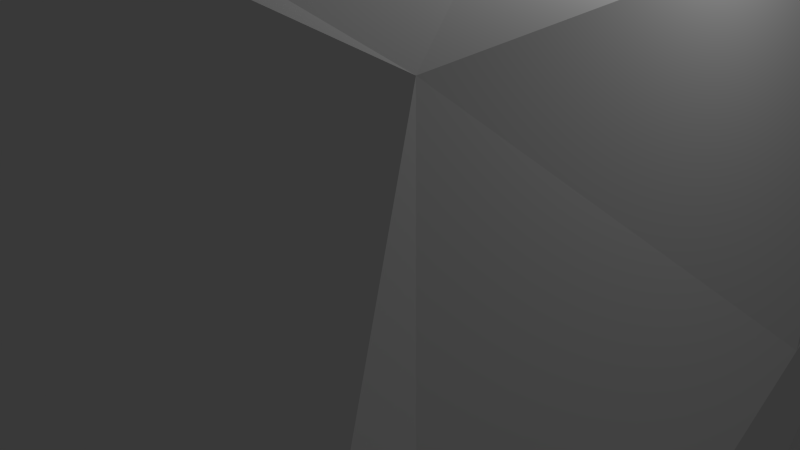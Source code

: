 # Source: BigRock1.blend  (saved by Blender 2.76.0; exported with 4.5.12 LTS)
import bpy
from mathutils import Matrix  # noqa: F401  (used for matrix-valued properties, if any)

bpy.ops.wm.read_factory_settings(use_empty=True)
scene = bpy.context.scene
scene.name = 'Scene'

# ---- collections
col_collection_1 = bpy.data.collections.new('Collection 1'); scene.collection.children.link(col_collection_1)

# ---- materials (node trees are filled in below, after node groups)
mat_material = bpy.data.materials.new('Material')
mat_material.alpha_threshold = 0.0
mat_material.use_transparent_shadow = False
mat_material.roughness = 0.5
mat_material.line_color = (0.0, 0.0, 0.0, 1.0)

# ---- material node trees

# ---- world
world_world = bpy.data.worlds.new('World'); scene.world = world_world
world_world.color = (0.05088, 0.05088, 0.05088)
world_world.use_sun_shadow = False
world_world.sun_shadow_jitter_overblur = 0.0
world_world.cycles.sampling_method = 'MANUAL'
world_world.cycles.sample_map_resolution = 256

# ---- cameras
cam_camera = bpy.data.cameras.new('Camera')
cam_camera.clip_end = 100.0
cam_camera.lens = 35.0
cam_camera.sensor_width = 32.0
cam_camera.sensor_height = 18.0
cam_camera.ortho_scale = 7.314
cam_camera.dof.focus_distance = 0.0
cam_camera.dof.aperture_fstop = 128.0

# ---- lights
light_lamp = bpy.data.lights.new('Lamp', 'POINT')
light_lamp.transmission_factor = 0.0
light_lamp.cutoff_distance = 30.0
light_lamp.energy = 100.0
light_lamp.shadow_buffer_clip_start = 1.001
light_lamp.shadow_soft_size = 0.1
light_lamp.shadow_maximum_resolution = 0.006
light_lamp.use_absolute_resolution = True
light_lamp.cycles.use_multiple_importance_sampling = False

# ---- meshes
me_cube = bpy.data.meshes.new('Cube')
me_cube.from_pydata([(5.203, 2.081, -5.553), (4.235, -3.941, -4.993), (-4.699, -3.04, -5.23), (-1.322, 14.16, 5.732), (-3.514, -2.78, 5.257), (-3.62, 14.59, 5.872), (-1.611, 4.464, -5.247), (3.198, 8.214, 1.731), (-0.7043, -4.774, -5.277), (-2.52, 14.37, 5.804), (-6.477, 4.356, 5.683), (-5.505, 0.2641, -0.7347), (0.113, -5.401, -1.805), (3.699, 4.648, 4.199), (5.265, -1.42, -5.087), (-1.596, 13.76, 4.998), (4.991, -4.918, 1.021), (-4.647, -4.487, 2.925), (-3.26, 14.03, 4.497), (-2.967, 14.49, 5.844), (-5.892, 11.47, 6.079), (2.67, 4.552, -5.477), (5.16, 5.095, -2.931), (-5.136, -4.469, -1.114), (-5.493, 5.111, -2.375), (-2.072, 14.25, 5.761), (0.2268, -4.214, 4.929), (-4.505, 8.47, 1.772), (-2.405, 13.86, 4.444), (-6.212, 5.906, 0.3607), (-2.566, -5.24, -0.489), (5.513, -4.615, -0.8899), (4.89, 1.278, 0.3094), (3.761, -2.891, 3.78), (-5.192, 1.972, -5.11), (1.724, 10.63, 5.951), (4.205, 6.514, 0.5653), (5.383, -1.792, -2.547), (0.5487, -5.297, 2.847), (0.9686, 6.004, -0.8646), (-2.753, 13.96, 4.476)], [], [(26, 4, 17), (6, 34, 24), (7, 39, 28), (21, 6, 39), (29, 27, 24), (17, 4, 10), (36, 32, 37), (35, 13, 32), (0, 1, 8), (14, 1, 0), (6, 21, 34), (35, 20, 13), (5, 20, 35, 3, 9, 25), (3, 35, 36), (22, 37, 0), (7, 36, 37), (37, 31, 1), (32, 31, 37), (33, 26, 38), (31, 12, 8), (30, 23, 2), (12, 30, 8), (17, 10, 11), (34, 11, 24), (22, 39, 7), (0, 21, 39), (39, 27, 40), (27, 39, 24), (29, 20, 18), (11, 10, 20), (38, 17, 23), (33, 16, 31), (32, 33, 31), (20, 4, 33), (38, 26, 17), (18, 20, 5), (39, 6, 24), (18, 40, 27), (11, 29, 24), (2, 23, 11), (31, 16, 12), (36, 35, 32), (21, 0, 2), (2, 0, 8), (34, 21, 2), (3, 36, 7, 15), (22, 7, 37), (14, 37, 1), (0, 37, 14), (16, 38, 12), (16, 33, 38), (1, 31, 8), (8, 30, 2), (23, 17, 11), (2, 11, 34), (22, 0, 39), (28, 39, 40), (27, 29, 18), (29, 11, 20), (30, 38, 23), (12, 38, 30), (32, 13, 33), (33, 4, 26), (13, 20, 33), (20, 10, 4), (15, 7, 28), (3, 15, 28, 40, 18, 5, 19, 9, 25)])
me_cube.materials.append(mat_material)
me_cube.use_remesh_preserve_volume = False
me_cube.use_remesh_preserve_attributes = False
me_cube.use_mirror_vertex_groups = False
me_cube.update()

# ---- objects
ob_cube = bpy.data.objects.new('Cube', me_cube)
ob_lamp = bpy.data.objects.new('Lamp', light_lamp)
ob_camera = bpy.data.objects.new('Camera', cam_camera)

# ---- transforms, parenting, visibility, modifiers, constraints
ob_cube.location = (0.0, 0.0, 0.0)
ob_cube.lock_rotations_4d = False
ob_cube.empty_display_type = 'ARROWS'
ob_cube.lineart.crease_threshold = 0.0
ob_lamp.location = (4.076, 1.005, 5.904)
ob_lamp.rotation_euler = (0.6503, 0.05522, 1.866)
ob_lamp.lock_rotations_4d = False
ob_lamp.empty_display_type = 'ARROWS'
ob_lamp.color = (0.0, 0.0, 0.0, 0.0)
ob_lamp.lineart.crease_threshold = 0.0
ob_camera.location = (7.481, -6.508, 5.344)
ob_camera.rotation_euler = (1.109, 0.01082, 0.8149)
ob_camera.lock_rotations_4d = False
ob_camera.empty_display_type = 'ARROWS'
ob_camera.color = (0.0, 0.0, 0.0, 0.0)
ob_camera.display_type = 'WIRE'
ob_camera.lineart.crease_threshold = 0.0

# ---- collection membership
col_collection_1.objects.link(ob_cube)
col_collection_1.objects.link(ob_lamp)
col_collection_1.objects.link(ob_camera)

# ---- scene / render settings (as saved in the file)
scene.camera = ob_camera
scene.frame_start = 1; scene.frame_end = 250; scene.frame_set(1)
scene.render.engine = 'BLENDER_EEVEE_NEXT'
scene.render.resolution_percentage = 50
scene.render.dither_intensity = 0.0
scene.cycles.use_denoising = False
scene.cycles.samples = 10
scene.cycles.sampling_pattern = 'TABULATED_SOBOL'
scene.cycles.light_sampling_threshold = 0.0
scene.cycles.use_adaptive_sampling = False
scene.cycles.use_light_tree = False
scene.cycles.blur_glossy = 0.0
scene.cycles.pixel_filter_type = 'GAUSSIAN'
scene.cycles.sample_clamp_indirect = 0.0
scene.view_settings.view_transform = 'Standard'
bpy.context.view_layer.update()
